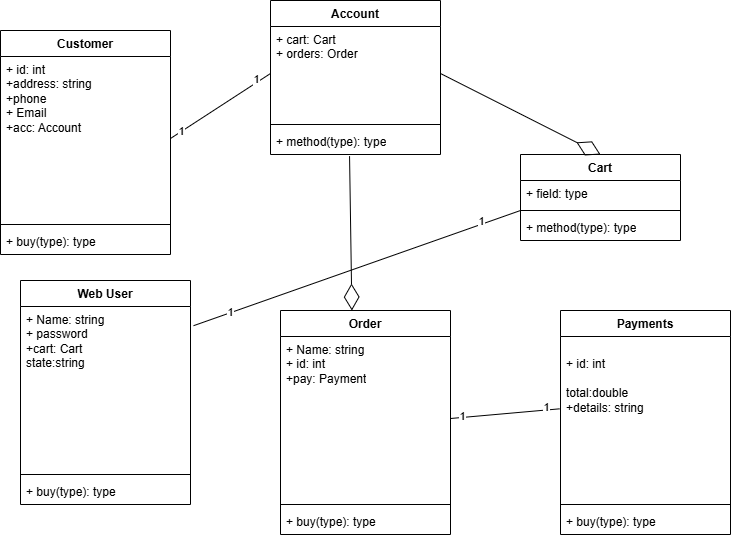

The diagram above was exported from draw.io. Its source (the exported page's mxGraphModel, read from the mxfile embedded in the PNG):
<mxGraphModel dx="1042" dy="561" grid="1" gridSize="10" guides="1" tooltips="1" connect="1" arrows="1" fold="1" page="1" pageScale="1" pageWidth="850" pageHeight="1100" math="0" shadow="0">
  <root>
    <mxCell id="0" />
    <mxCell id="1" parent="0" />
    <mxCell id="9zOo7SEA6B7sxuyQujt6-38" parent="1" style="swimlane;fontStyle=1;align=center;verticalAlign=top;childLayout=stackLayout;horizontal=1;startSize=26;horizontalStack=0;resizeParent=1;resizeParentMax=0;resizeLast=0;collapsible=1;marginBottom=0;whiteSpace=wrap;html=1;" value="Customer" vertex="1">
      <mxGeometry height="224" width="170" x="10" y="90" as="geometry" />
    </mxCell>
    <mxCell id="9zOo7SEA6B7sxuyQujt6-39" parent="9zOo7SEA6B7sxuyQujt6-38" style="text;strokeColor=none;fillColor=none;align=left;verticalAlign=top;spacingLeft=4;spacingRight=4;overflow=hidden;rotatable=0;points=[[0,0.5],[1,0.5]];portConstraint=eastwest;whiteSpace=wrap;html=1;" value="+ id: int&lt;div&gt;+address: string&lt;br&gt;+phone&lt;br&gt;+ Email&lt;br&gt;+acc: Account&lt;/div&gt;" vertex="1">
      <mxGeometry height="164" width="170" y="26" as="geometry" />
    </mxCell>
    <mxCell id="9zOo7SEA6B7sxuyQujt6-40" parent="9zOo7SEA6B7sxuyQujt6-38" style="line;strokeWidth=1;fillColor=none;align=left;verticalAlign=middle;spacingTop=-1;spacingLeft=3;spacingRight=3;rotatable=0;labelPosition=right;points=[];portConstraint=eastwest;strokeColor=inherit;" value="" vertex="1">
      <mxGeometry height="8" width="170" y="190" as="geometry" />
    </mxCell>
    <mxCell id="9zOo7SEA6B7sxuyQujt6-41" parent="9zOo7SEA6B7sxuyQujt6-38" style="text;strokeColor=none;fillColor=none;align=left;verticalAlign=top;spacingLeft=4;spacingRight=4;overflow=hidden;rotatable=0;points=[[0,0.5],[1,0.5]];portConstraint=eastwest;whiteSpace=wrap;html=1;" value="+ buy(type): type" vertex="1">
      <mxGeometry height="26" width="170" y="198" as="geometry" />
    </mxCell>
    <mxCell id="9zOo7SEA6B7sxuyQujt6-42" parent="1" style="swimlane;fontStyle=1;align=center;verticalAlign=top;childLayout=stackLayout;horizontal=1;startSize=26;horizontalStack=0;resizeParent=1;resizeParentMax=0;resizeLast=0;collapsible=1;marginBottom=0;whiteSpace=wrap;html=1;" value="Account" vertex="1">
      <mxGeometry height="154" width="170" x="280" y="60" as="geometry" />
    </mxCell>
    <mxCell id="9zOo7SEA6B7sxuyQujt6-43" parent="9zOo7SEA6B7sxuyQujt6-42" style="text;strokeColor=none;fillColor=none;align=left;verticalAlign=top;spacingLeft=4;spacingRight=4;overflow=hidden;rotatable=0;points=[[0,0.5],[1,0.5]];portConstraint=eastwest;whiteSpace=wrap;html=1;" value="+ cart: Cart&lt;br&gt;+ orders: Order" vertex="1">
      <mxGeometry height="94" width="170" y="26" as="geometry" />
    </mxCell>
    <mxCell id="9zOo7SEA6B7sxuyQujt6-44" parent="9zOo7SEA6B7sxuyQujt6-42" style="line;strokeWidth=1;fillColor=none;align=left;verticalAlign=middle;spacingTop=-1;spacingLeft=3;spacingRight=3;rotatable=0;labelPosition=right;points=[];portConstraint=eastwest;strokeColor=inherit;" value="" vertex="1">
      <mxGeometry height="8" width="170" y="120" as="geometry" />
    </mxCell>
    <mxCell id="9zOo7SEA6B7sxuyQujt6-45" parent="9zOo7SEA6B7sxuyQujt6-42" style="text;strokeColor=none;fillColor=none;align=left;verticalAlign=top;spacingLeft=4;spacingRight=4;overflow=hidden;rotatable=0;points=[[0,0.5],[1,0.5]];portConstraint=eastwest;whiteSpace=wrap;html=1;" value="+ method(type): type" vertex="1">
      <mxGeometry height="26" width="170" y="128" as="geometry" />
    </mxCell>
    <mxCell id="9zOo7SEA6B7sxuyQujt6-46" parent="1" style="swimlane;fontStyle=1;align=center;verticalAlign=top;childLayout=stackLayout;horizontal=1;startSize=26;horizontalStack=0;resizeParent=1;resizeParentMax=0;resizeLast=0;collapsible=1;marginBottom=0;whiteSpace=wrap;html=1;" value="Cart" vertex="1">
      <mxGeometry height="86" width="160" x="530" y="214" as="geometry" />
    </mxCell>
    <mxCell id="9zOo7SEA6B7sxuyQujt6-47" parent="9zOo7SEA6B7sxuyQujt6-46" style="text;strokeColor=none;fillColor=none;align=left;verticalAlign=top;spacingLeft=4;spacingRight=4;overflow=hidden;rotatable=0;points=[[0,0.5],[1,0.5]];portConstraint=eastwest;whiteSpace=wrap;html=1;" value="+ field: type" vertex="1">
      <mxGeometry height="26" width="160" y="26" as="geometry" />
    </mxCell>
    <mxCell id="9zOo7SEA6B7sxuyQujt6-48" parent="9zOo7SEA6B7sxuyQujt6-46" style="line;strokeWidth=1;fillColor=none;align=left;verticalAlign=middle;spacingTop=-1;spacingLeft=3;spacingRight=3;rotatable=0;labelPosition=right;points=[];portConstraint=eastwest;strokeColor=inherit;" value="" vertex="1">
      <mxGeometry height="8" width="160" y="52" as="geometry" />
    </mxCell>
    <mxCell id="9zOo7SEA6B7sxuyQujt6-49" parent="9zOo7SEA6B7sxuyQujt6-46" style="text;strokeColor=none;fillColor=none;align=left;verticalAlign=top;spacingLeft=4;spacingRight=4;overflow=hidden;rotatable=0;points=[[0,0.5],[1,0.5]];portConstraint=eastwest;whiteSpace=wrap;html=1;" value="+ method(type): type" vertex="1">
      <mxGeometry height="26" width="160" y="60" as="geometry" />
    </mxCell>
    <mxCell id="9zOo7SEA6B7sxuyQujt6-50" edge="1" parent="1" source="9zOo7SEA6B7sxuyQujt6-39" style="endArrow=none;html=1;rounded=0;exitX=1;exitY=0.5;exitDx=0;exitDy=0;entryX=0;entryY=0.5;entryDx=0;entryDy=0;" target="9zOo7SEA6B7sxuyQujt6-43" value="">
      <mxGeometry height="50" relative="1" width="50" as="geometry">
        <mxPoint x="500" y="270" as="sourcePoint" />
        <mxPoint x="550" y="220" as="targetPoint" />
      </mxGeometry>
    </mxCell>
    <mxCell id="9zOo7SEA6B7sxuyQujt6-51" connectable="0" parent="9zOo7SEA6B7sxuyQujt6-50" style="edgeLabel;html=1;align=center;verticalAlign=middle;resizable=0;points=[];" value="1" vertex="1">
      <mxGeometry relative="1" x="-0.774" y="1" as="geometry">
        <mxPoint as="offset" />
      </mxGeometry>
    </mxCell>
    <mxCell id="9zOo7SEA6B7sxuyQujt6-52" connectable="0" parent="9zOo7SEA6B7sxuyQujt6-50" style="edgeLabel;html=1;align=center;verticalAlign=middle;resizable=0;points=[];" value="1" vertex="1">
      <mxGeometry relative="1" x="0.7691" y="3" as="geometry">
        <mxPoint x="-1" as="offset" />
      </mxGeometry>
    </mxCell>
    <mxCell id="9zOo7SEA6B7sxuyQujt6-53" parent="1" style="swimlane;fontStyle=1;align=center;verticalAlign=top;childLayout=stackLayout;horizontal=1;startSize=26;horizontalStack=0;resizeParent=1;resizeParentMax=0;resizeLast=0;collapsible=1;marginBottom=0;whiteSpace=wrap;html=1;" value="Web User" vertex="1">
      <mxGeometry height="224" width="170" x="30" y="340" as="geometry" />
    </mxCell>
    <mxCell id="9zOo7SEA6B7sxuyQujt6-54" parent="9zOo7SEA6B7sxuyQujt6-53" style="text;strokeColor=none;fillColor=none;align=left;verticalAlign=top;spacingLeft=4;spacingRight=4;overflow=hidden;rotatable=0;points=[[0,0.5],[1,0.5]];portConstraint=eastwest;whiteSpace=wrap;html=1;" value="+ Name: string&lt;br&gt;+ password&lt;br&gt;+cart: Cart&lt;br&gt;state:string" vertex="1">
      <mxGeometry height="164" width="170" y="26" as="geometry" />
    </mxCell>
    <mxCell id="9zOo7SEA6B7sxuyQujt6-55" parent="9zOo7SEA6B7sxuyQujt6-53" style="line;strokeWidth=1;fillColor=none;align=left;verticalAlign=middle;spacingTop=-1;spacingLeft=3;spacingRight=3;rotatable=0;labelPosition=right;points=[];portConstraint=eastwest;strokeColor=inherit;" value="" vertex="1">
      <mxGeometry height="8" width="170" y="190" as="geometry" />
    </mxCell>
    <mxCell id="9zOo7SEA6B7sxuyQujt6-56" parent="9zOo7SEA6B7sxuyQujt6-53" style="text;strokeColor=none;fillColor=none;align=left;verticalAlign=top;spacingLeft=4;spacingRight=4;overflow=hidden;rotatable=0;points=[[0,0.5],[1,0.5]];portConstraint=eastwest;whiteSpace=wrap;html=1;" value="+ buy(type): type" vertex="1">
      <mxGeometry height="26" width="170" y="198" as="geometry" />
    </mxCell>
    <mxCell id="9zOo7SEA6B7sxuyQujt6-57" edge="1" parent="1" source="9zOo7SEA6B7sxuyQujt6-54" style="endArrow=none;html=1;rounded=0;exitX=1.018;exitY=0.117;exitDx=0;exitDy=0;exitPerimeter=0;entryX=0;entryY=1.154;entryDx=0;entryDy=0;entryPerimeter=0;" target="9zOo7SEA6B7sxuyQujt6-47" value="">
      <mxGeometry height="50" relative="1" width="50" as="geometry">
        <mxPoint x="290" y="345" as="sourcePoint" />
        <mxPoint x="400" y="300" as="targetPoint" />
      </mxGeometry>
    </mxCell>
    <mxCell id="9zOo7SEA6B7sxuyQujt6-58" connectable="0" parent="9zOo7SEA6B7sxuyQujt6-57" style="edgeLabel;html=1;align=center;verticalAlign=middle;resizable=0;points=[];" value="1" vertex="1">
      <mxGeometry relative="1" x="-0.774" y="1" as="geometry">
        <mxPoint as="offset" />
      </mxGeometry>
    </mxCell>
    <mxCell id="9zOo7SEA6B7sxuyQujt6-59" connectable="0" parent="9zOo7SEA6B7sxuyQujt6-57" style="edgeLabel;html=1;align=center;verticalAlign=middle;resizable=0;points=[];" value="1" vertex="1">
      <mxGeometry relative="1" x="0.7691" y="3" as="geometry">
        <mxPoint x="-1" as="offset" />
      </mxGeometry>
    </mxCell>
    <mxCell id="9zOo7SEA6B7sxuyQujt6-60" edge="1" parent="1" source="9zOo7SEA6B7sxuyQujt6-43" style="endArrow=diamondThin;endFill=0;endSize=24;html=1;rounded=0;exitX=1;exitY=0.5;exitDx=0;exitDy=0;entryX=0.5;entryY=0;entryDx=0;entryDy=0;" target="9zOo7SEA6B7sxuyQujt6-46" value="">
      <mxGeometry relative="1" width="160" as="geometry">
        <mxPoint x="520" y="320" as="sourcePoint" />
        <mxPoint x="680" y="320" as="targetPoint" />
      </mxGeometry>
    </mxCell>
    <mxCell id="9zOo7SEA6B7sxuyQujt6-61" parent="1" style="swimlane;fontStyle=1;align=center;verticalAlign=top;childLayout=stackLayout;horizontal=1;startSize=26;horizontalStack=0;resizeParent=1;resizeParentMax=0;resizeLast=0;collapsible=1;marginBottom=0;whiteSpace=wrap;html=1;" value="Order" vertex="1">
      <mxGeometry height="224" width="170" x="290" y="370" as="geometry" />
    </mxCell>
    <mxCell id="9zOo7SEA6B7sxuyQujt6-62" parent="9zOo7SEA6B7sxuyQujt6-61" style="text;strokeColor=none;fillColor=none;align=left;verticalAlign=top;spacingLeft=4;spacingRight=4;overflow=hidden;rotatable=0;points=[[0,0.5],[1,0.5]];portConstraint=eastwest;whiteSpace=wrap;html=1;" value="+ Name: string&lt;br&gt;+ id: int&lt;br&gt;+pay: Payment" vertex="1">
      <mxGeometry height="164" width="170" y="26" as="geometry" />
    </mxCell>
    <mxCell id="9zOo7SEA6B7sxuyQujt6-63" parent="9zOo7SEA6B7sxuyQujt6-61" style="line;strokeWidth=1;fillColor=none;align=left;verticalAlign=middle;spacingTop=-1;spacingLeft=3;spacingRight=3;rotatable=0;labelPosition=right;points=[];portConstraint=eastwest;strokeColor=inherit;" value="" vertex="1">
      <mxGeometry height="8" width="170" y="190" as="geometry" />
    </mxCell>
    <mxCell id="9zOo7SEA6B7sxuyQujt6-64" parent="9zOo7SEA6B7sxuyQujt6-61" style="text;strokeColor=none;fillColor=none;align=left;verticalAlign=top;spacingLeft=4;spacingRight=4;overflow=hidden;rotatable=0;points=[[0,0.5],[1,0.5]];portConstraint=eastwest;whiteSpace=wrap;html=1;" value="+ buy(type): type" vertex="1">
      <mxGeometry height="26" width="170" y="198" as="geometry" />
    </mxCell>
    <mxCell id="9zOo7SEA6B7sxuyQujt6-65" edge="1" parent="1" source="9zOo7SEA6B7sxuyQujt6-45" style="endArrow=diamondThin;endFill=0;endSize=24;html=1;rounded=0;exitX=0.465;exitY=1.062;exitDx=0;exitDy=0;entryX=0.42;entryY=0;entryDx=0;entryDy=0;exitPerimeter=0;entryPerimeter=0;" target="9zOo7SEA6B7sxuyQujt6-61" value="">
      <mxGeometry relative="1" width="160" as="geometry">
        <mxPoint x="460" y="240" as="sourcePoint" />
        <mxPoint x="620" y="321" as="targetPoint" />
      </mxGeometry>
    </mxCell>
    <mxCell id="9zOo7SEA6B7sxuyQujt6-66" parent="1" style="swimlane;fontStyle=1;align=center;verticalAlign=top;childLayout=stackLayout;horizontal=1;startSize=26;horizontalStack=0;resizeParent=1;resizeParentMax=0;resizeLast=0;collapsible=1;marginBottom=0;whiteSpace=wrap;html=1;" value="Payments" vertex="1">
      <mxGeometry height="224" width="170" x="570" y="370" as="geometry" />
    </mxCell>
    <mxCell id="9zOo7SEA6B7sxuyQujt6-67" parent="9zOo7SEA6B7sxuyQujt6-66" style="text;strokeColor=none;fillColor=none;align=left;verticalAlign=top;spacingLeft=4;spacingRight=4;overflow=hidden;rotatable=0;points=[[0,0.5],[1,0.5]];portConstraint=eastwest;whiteSpace=wrap;html=1;" value="&lt;br&gt;+ id: int&lt;div&gt;&lt;br&gt;total:double&lt;br&gt;+details: string&lt;/div&gt;" vertex="1">
      <mxGeometry height="164" width="170" y="26" as="geometry" />
    </mxCell>
    <mxCell id="9zOo7SEA6B7sxuyQujt6-68" parent="9zOo7SEA6B7sxuyQujt6-66" style="line;strokeWidth=1;fillColor=none;align=left;verticalAlign=middle;spacingTop=-1;spacingLeft=3;spacingRight=3;rotatable=0;labelPosition=right;points=[];portConstraint=eastwest;strokeColor=inherit;" value="" vertex="1">
      <mxGeometry height="8" width="170" y="190" as="geometry" />
    </mxCell>
    <mxCell id="9zOo7SEA6B7sxuyQujt6-69" parent="9zOo7SEA6B7sxuyQujt6-66" style="text;strokeColor=none;fillColor=none;align=left;verticalAlign=top;spacingLeft=4;spacingRight=4;overflow=hidden;rotatable=0;points=[[0,0.5],[1,0.5]];portConstraint=eastwest;whiteSpace=wrap;html=1;" value="+ buy(type): type" vertex="1">
      <mxGeometry height="26" width="170" y="198" as="geometry" />
    </mxCell>
    <mxCell id="9zOo7SEA6B7sxuyQujt6-70" edge="1" parent="1" source="9zOo7SEA6B7sxuyQujt6-62" style="endArrow=none;html=1;rounded=0;exitX=1;exitY=0.5;exitDx=0;exitDy=0;entryX=-0.005;entryY=0.441;entryDx=0;entryDy=0;entryPerimeter=0;" target="9zOo7SEA6B7sxuyQujt6-67" value="">
      <mxGeometry height="50" relative="1" width="50" as="geometry">
        <mxPoint x="500" y="455" as="sourcePoint" />
        <mxPoint x="827" y="340" as="targetPoint" />
      </mxGeometry>
    </mxCell>
    <mxCell id="9zOo7SEA6B7sxuyQujt6-71" connectable="0" parent="9zOo7SEA6B7sxuyQujt6-70" style="edgeLabel;html=1;align=center;verticalAlign=middle;resizable=0;points=[];" value="1" vertex="1">
      <mxGeometry relative="1" x="-0.774" y="1" as="geometry">
        <mxPoint as="offset" />
      </mxGeometry>
    </mxCell>
    <mxCell id="9zOo7SEA6B7sxuyQujt6-72" connectable="0" parent="9zOo7SEA6B7sxuyQujt6-70" style="edgeLabel;html=1;align=center;verticalAlign=middle;resizable=0;points=[];" value="1" vertex="1">
      <mxGeometry relative="1" x="0.7691" y="3" as="geometry">
        <mxPoint x="-1" as="offset" />
      </mxGeometry>
    </mxCell>
  </root>
</mxGraphModel>